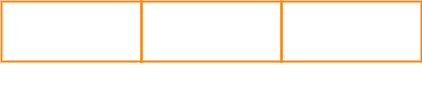

The diagram above was exported from draw.io. Its source (the exported page's mxGraphModel, read from the mxfile embedded in the PNG):
<mxGraphModel dx="1074" dy="782" grid="1" gridSize="10" guides="1" tooltips="1" connect="1" arrows="1" fold="1" page="1" pageScale="1" pageWidth="850" pageHeight="1100" math="0" shadow="0">
  <root>
    <mxCell id="gEuzEBKzFB8QcFkfbWvn-0" />
    <mxCell id="gEuzEBKzFB8QcFkfbWvn-1" parent="gEuzEBKzFB8QcFkfbWvn-0" />
    <mxCell id="aZ0FAEl5rqwLDEbwH9k6-0" value="" style="rounded=0;whiteSpace=wrap;html=1;fontSize=14;fillColor=none;fontColor=#000000;strokeColor=#FF8000;strokeWidth=2;" parent="gEuzEBKzFB8QcFkfbWvn-1" vertex="1">
      <mxGeometry x="30" y="140" width="140" height="60" as="geometry" />
    </mxCell>
    <mxCell id="aZ0FAEl5rqwLDEbwH9k6-6" value="Alpha" style="text;strokeColor=none;fillColor=none;html=1;fontSize=24;fontStyle=1;verticalAlign=middle;align=center;fontColor=#FFFFFF;" parent="gEuzEBKzFB8QcFkfbWvn-1" vertex="1">
      <mxGeometry x="40" y="150" width="120" height="40" as="geometry" />
    </mxCell>
    <mxCell id="aZ0FAEl5rqwLDEbwH9k6-12" value="0" style="text;strokeColor=none;fillColor=none;html=1;fontSize=24;fontStyle=0;verticalAlign=middle;align=center;fontColor=#FFFFFF;" parent="gEuzEBKzFB8QcFkfbWvn-1" vertex="1">
      <mxGeometry x="70" y="200" width="60" height="40" as="geometry" />
    </mxCell>
    <mxCell id="0" value="" style="rounded=0;whiteSpace=wrap;html=1;fontSize=14;fillColor=none;fontColor=#000000;strokeColor=#FF8000;strokeWidth=2;" vertex="1" parent="gEuzEBKzFB8QcFkfbWvn-1">
      <mxGeometry x="170" y="140" width="140" height="60" as="geometry" />
    </mxCell>
    <mxCell id="1" value="Bravo" style="text;strokeColor=none;fillColor=none;html=1;fontSize=24;fontStyle=1;verticalAlign=middle;align=center;fontColor=#FFFFFF;" vertex="1" parent="gEuzEBKzFB8QcFkfbWvn-1">
      <mxGeometry x="180" y="150" width="120" height="40" as="geometry" />
    </mxCell>
    <mxCell id="2" value="1" style="text;strokeColor=none;fillColor=none;html=1;fontSize=24;fontStyle=0;verticalAlign=middle;align=center;fontColor=#FFFFFF;" vertex="1" parent="gEuzEBKzFB8QcFkfbWvn-1">
      <mxGeometry x="210" y="200" width="60" height="40" as="geometry" />
    </mxCell>
    <mxCell id="3" value="" style="rounded=0;whiteSpace=wrap;html=1;fontSize=14;fillColor=none;fontColor=#000000;strokeColor=#FF8000;strokeWidth=2;" vertex="1" parent="gEuzEBKzFB8QcFkfbWvn-1">
      <mxGeometry x="310" y="140" width="140" height="60" as="geometry" />
    </mxCell>
    <mxCell id="4" value="Charlie" style="text;strokeColor=none;fillColor=none;html=1;fontSize=24;fontStyle=1;verticalAlign=middle;align=center;fontColor=#FFFFFF;" vertex="1" parent="gEuzEBKzFB8QcFkfbWvn-1">
      <mxGeometry x="320" y="150" width="120" height="40" as="geometry" />
    </mxCell>
    <mxCell id="5" value="2" style="text;strokeColor=none;fillColor=none;html=1;fontSize=24;fontStyle=0;verticalAlign=middle;align=center;fontColor=#FFFFFF;" vertex="1" parent="gEuzEBKzFB8QcFkfbWvn-1">
      <mxGeometry x="350" y="200" width="60" height="40" as="geometry" />
    </mxCell>
  </root>
</mxGraphModel>